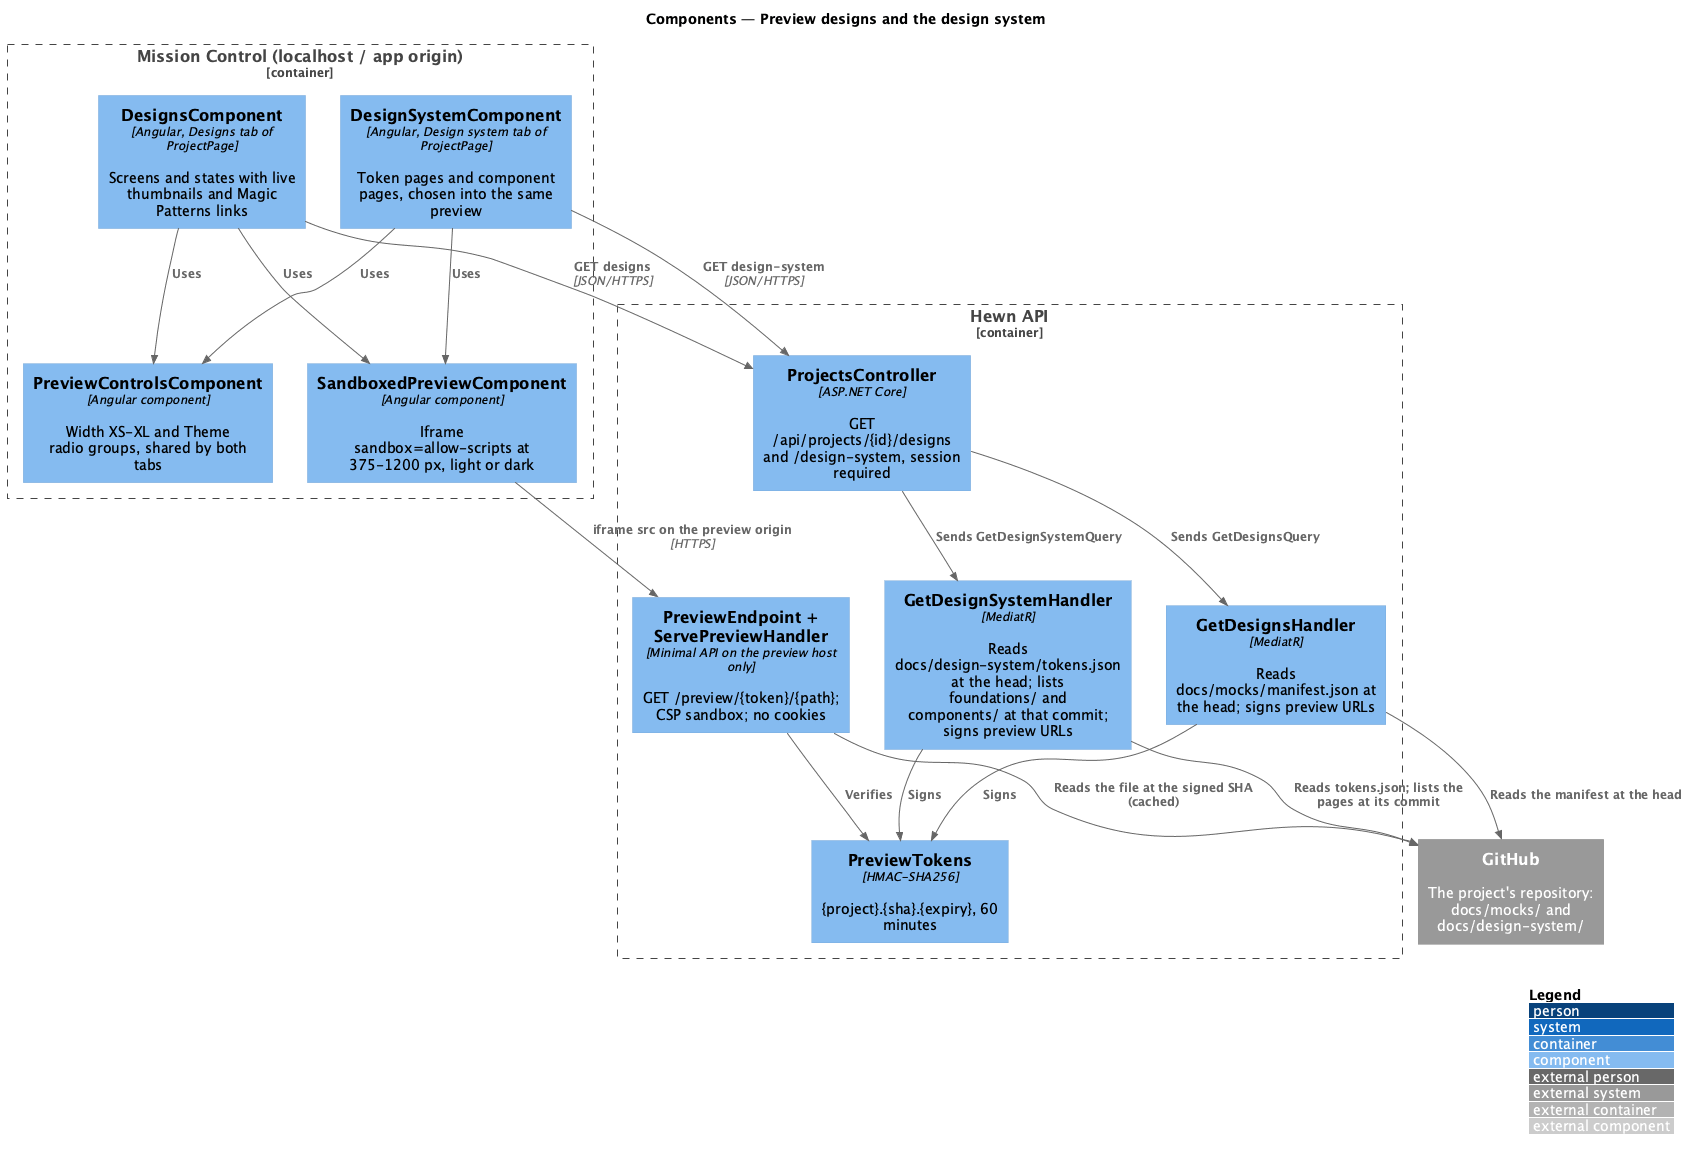

The diagram above was rendered by PlantUML. Its source (embedded in the PNG):
@startuml
!include <C4/C4_Component>
LAYOUT_WITH_LEGEND()
title Components — Preview designs and the design system

System_Ext(gh, "GitHub", "The project's repository: docs/mocks/ and docs/design-system/")
Container_Boundary(spa_b, "Mission Control (localhost / app origin)") {
  Component(designs, "DesignsComponent", "Angular, Designs tab of ProjectPage", "Screens and states with live thumbnails and Magic Patterns links")
  Component(ds, "DesignSystemComponent", "Angular, Design system tab of ProjectPage", "Token pages and component pages, chosen into the same preview")
  Component(ctl, "PreviewControlsComponent", "Angular component", "Width XS-XL and Theme radio groups, shared by both tabs")
  Component(prev, "SandboxedPreviewComponent", "Angular component", "Iframe sandbox=allow-scripts at 375-1200 px, light or dark")
}
Container_Boundary(api_b, "Hewn API") {
  Component(ctrl, "ProjectsController", "ASP.NET Core", "GET /api/projects/{id}/designs and /design-system, session required")
  Component(list, "GetDesignsHandler", "MediatR", "Reads docs/mocks/manifest.json at the head; signs preview URLs")
  Component(dsl, "GetDesignSystemHandler", "MediatR", "Reads docs/design-system/tokens.json at the head; lists foundations/ and components/ at that commit; signs preview URLs")
  Component(tok, "PreviewTokens", "HMAC-SHA256", "{project}.{sha}.{expiry}, 60 minutes")
  Component(host, "PreviewEndpoint + ServePreviewHandler", "Minimal API on the preview host only", "GET /preview/{token}/{path}; CSP sandbox; no cookies")
}

Rel(designs, prev, "Uses")
Rel(designs, ctl, "Uses")
Rel(ds, prev, "Uses")
Rel(ds, ctl, "Uses")
Rel(ds, ctrl, "GET design-system", "JSON/HTTPS")
Rel(ctrl, dsl, "Sends GetDesignSystemQuery")
Rel(dsl, tok, "Signs")
Rel(dsl, gh, "Reads tokens.json; lists the pages at its commit")
Rel(designs, ctrl, "GET designs", "JSON/HTTPS")
Rel(ctrl, list, "Sends GetDesignsQuery")
Rel(list, tok, "Signs")
Rel(list, gh, "Reads the manifest at the head")
Rel(prev, host, "iframe src on the preview origin", "HTTPS")
Rel(host, tok, "Verifies")
Rel(host, gh, "Reads the file at the signed SHA (cached)")
@enduml